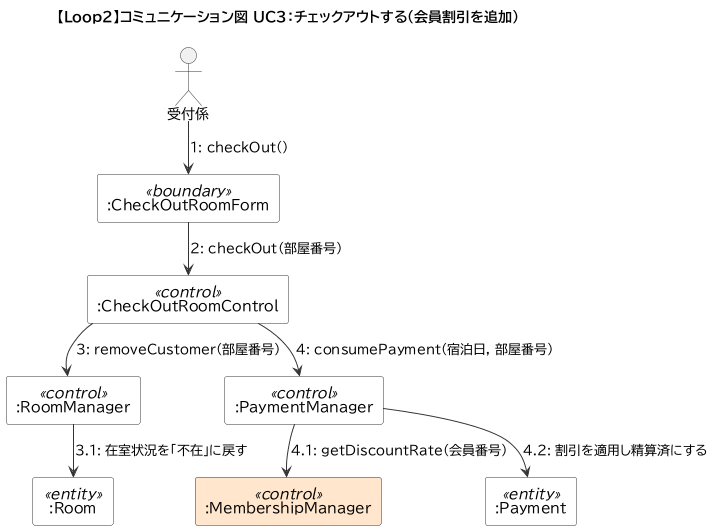

The diagram above was rendered by PlantUML. Its source (embedded in the PNG):
@startuml
!pragma layout smetana
!include _style.iuml
title 【Loop2】コミュニケーション図 UC3：チェックアウトする（会員割引を追加）

actor 受付係 as clerk
rectangle ":CheckOutRoomForm" <<boundary>> as form
rectangle ":CheckOutRoomControl" <<control>> as control
rectangle ":RoomManager" <<control>> as rm
rectangle ":PaymentManager" <<control>> as pm
rectangle ":MembershipManager" <<control>> as mm #FFE6CC
rectangle ":Room" <<entity>> as room
rectangle ":Payment" <<entity>> as pay

clerk --> form : 1: checkOut()
form --> control : 2: checkOut(部屋番号)
control --> rm : 3: removeCustomer(部屋番号)
rm --> room : 3.1: 在室状況を「不在」に戻す
control --> pm : 4: consumePayment(宿泊日, 部屋番号)
pm --> mm : 4.1: getDiscountRate(会員番号)
pm --> pay : 4.2: 割引を適用し精算済にする
@enduml